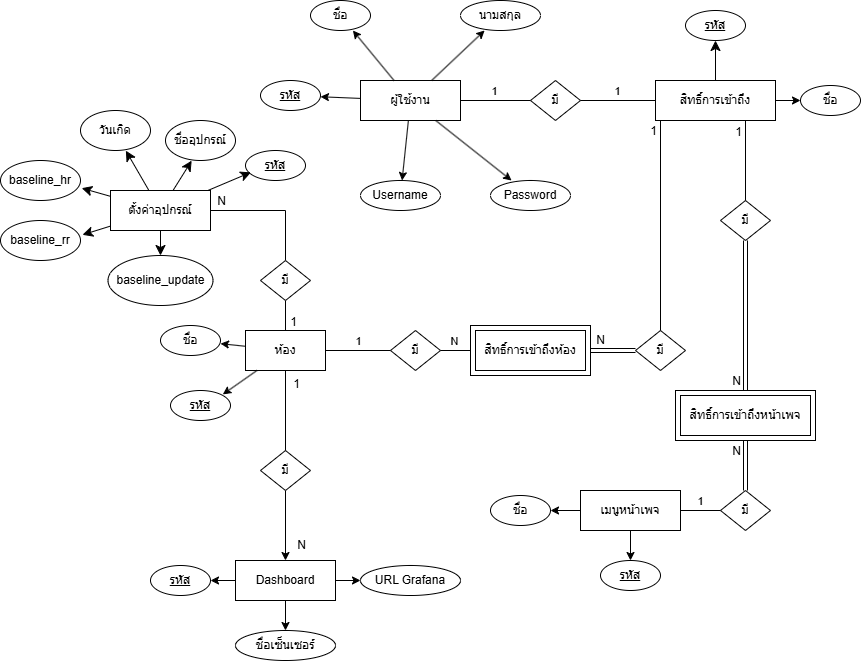

The diagram above was exported from draw.io. Its source (the exported page's mxGraphModel, read from the mxfile embedded in the PNG):
<mxGraphModel dx="2589" dy="849" grid="1" gridSize="10" guides="1" tooltips="1" connect="1" arrows="1" fold="1" page="1" pageScale="1" pageWidth="1100" pageHeight="850" background="#ffffff" math="0" shadow="0">
  <root>
    <mxCell id="0" />
    <mxCell id="1" parent="0" />
    <mxCell id="V1" parent="1" style="shape=rectangle;whiteSpace=wrap;html=1;" value="ผู้ใช้งาน" vertex="1">
      <mxGeometry height="40" width="100" x="250" y="100" as="geometry" />
    </mxCell>
    <mxCell id="19" edge="1" parent="1" source="V2" style="edgeStyle=none;curved=1;rounded=0;orthogonalLoop=1;jettySize=auto;html=1;entryX=0.5;entryY=1;entryDx=0;entryDy=0;fontSize=12;startSize=8;endSize=8;endArrow=classic;endFill=1;" target="18">
      <mxGeometry relative="1" as="geometry" />
    </mxCell>
    <mxCell id="V2" parent="1" style="shape=rectangle;whiteSpace=wrap;html=1;" value="สิทธิ์การเข้าถึง" vertex="1">
      <mxGeometry height="40" width="120" x="545" y="100" as="geometry" />
    </mxCell>
    <mxCell id="V3" parent="1" style="shape=rectangle;whiteSpace=wrap;html=1;" value="ห้อง" vertex="1">
      <mxGeometry height="40" width="80" x="135" y="350" as="geometry" />
    </mxCell>
    <mxCell id="V4" parent="1" style="shape=rectangle;whiteSpace=wrap;html=1;" value="Dashboard" vertex="1">
      <mxGeometry height="40" width="100" x="125" y="580" as="geometry" />
    </mxCell>
    <mxCell id="V5" parent="1" style="shape=rectangle;whiteSpace=wrap;html=1;" value="เมนูหน้าเพจ" vertex="1">
      <mxGeometry height="40" width="100" x="470" y="510" as="geometry" />
    </mxCell>
    <mxCell id="A1" parent="1" style="shape=ellipse;whiteSpace=wrap;html=1;" value="ชื่อ" vertex="1">
      <mxGeometry height="30" width="60" x="200" y="20" as="geometry" />
    </mxCell>
    <mxCell id="A2" parent="1" style="shape=ellipse;whiteSpace=wrap;html=1;" value="นามสกุล" vertex="1">
      <mxGeometry height="30" width="80" x="350" y="20" as="geometry" />
    </mxCell>
    <mxCell id="A3" parent="1" style="shape=ellipse;whiteSpace=wrap;html=1;fontStyle=4;" value="รหัส" vertex="1">
      <mxGeometry height="30" width="60" x="150" y="100" as="geometry" />
    </mxCell>
    <mxCell id="A4" parent="1" style="shape=ellipse;whiteSpace=wrap;html=1;" value="Username" vertex="1">
      <mxGeometry height="30" width="80" x="250" y="200" as="geometry" />
    </mxCell>
    <mxCell id="A5" parent="1" style="shape=ellipse;whiteSpace=wrap;html=1;" value="Password" vertex="1">
      <mxGeometry height="30" width="80" x="380" y="200" as="geometry" />
    </mxCell>
    <mxCell id="A6" parent="1" style="shape=ellipse;whiteSpace=wrap;html=1;" value="ชื่อ" vertex="1">
      <mxGeometry height="30" width="60" x="690" y="105" as="geometry" />
    </mxCell>
    <mxCell id="A7" parent="1" style="shape=ellipse;whiteSpace=wrap;html=1;fontStyle=4;" value="รหัส" vertex="1">
      <mxGeometry height="30" width="60" x="60" y="410" as="geometry" />
    </mxCell>
    <mxCell id="A8" parent="1" style="shape=ellipse;whiteSpace=wrap;html=1;" value="ชื่อ" vertex="1">
      <mxGeometry height="30" width="60" x="50" y="345" as="geometry" />
    </mxCell>
    <mxCell id="A9" parent="1" style="shape=ellipse;whiteSpace=wrap;html=1;fontStyle=4;" value="รหัส" vertex="1">
      <mxGeometry height="30" width="60" x="40" y="585" as="geometry" />
    </mxCell>
    <mxCell id="A10" parent="1" style="shape=ellipse;whiteSpace=wrap;html=1;" value="URL Grafana" vertex="1">
      <mxGeometry height="30" width="100" x="250" y="585" as="geometry" />
    </mxCell>
    <mxCell id="A11" parent="1" style="shape=ellipse;whiteSpace=wrap;html=1;" value="ชื่อเซ็นเซอร์" vertex="1">
      <mxGeometry height="30" width="100" x="125" y="650" as="geometry" />
    </mxCell>
    <mxCell id="A12" parent="1" style="shape=ellipse;whiteSpace=wrap;html=1;" value="ชื่อ" vertex="1">
      <mxGeometry height="30" width="60" x="380" y="515" as="geometry" />
    </mxCell>
    <mxCell id="A13" parent="1" style="shape=ellipse;whiteSpace=wrap;html=1;fontStyle=4;" value="รหัส" vertex="1">
      <mxGeometry height="30" width="60" x="490" y="580" as="geometry" />
    </mxCell>
    <mxCell id="R1" parent="1" style="shape=rhombus;whiteSpace=wrap;html=1;" value="มี" vertex="1">
      <mxGeometry height="40" width="50" x="420" y="100" as="geometry" />
    </mxCell>
    <mxCell id="R2" parent="1" style="shape=rhombus;whiteSpace=wrap;html=1;" value="มี" vertex="1">
      <mxGeometry height="40" width="50" x="280" y="350" as="geometry" />
    </mxCell>
    <mxCell id="R3" parent="1" style="shape=rhombus;whiteSpace=wrap;html=1;" value="มี" vertex="1">
      <mxGeometry height="40" width="50" x="525" y="350" as="geometry" />
    </mxCell>
    <mxCell id="5" edge="1" parent="1" source="R4" style="edgeStyle=none;curved=1;rounded=0;orthogonalLoop=1;jettySize=auto;html=1;entryX=0.5;entryY=0;entryDx=0;entryDy=0;fontSize=12;shape=link;" target="eJ3wWe7LgCHQmIDc2kn_-39">
      <mxGeometry relative="1" as="geometry" />
    </mxCell>
    <mxCell id="6" connectable="0" parent="5" style="edgeLabel;html=1;align=center;verticalAlign=middle;resizable=0;points=[];fontSize=12;" value="N" vertex="1">
      <mxGeometry relative="1" x="0.746" y="-1" as="geometry">
        <mxPoint x="-9" y="9" as="offset" />
      </mxGeometry>
    </mxCell>
    <mxCell id="R4" parent="1" style="shape=rhombus;whiteSpace=wrap;html=1;" value="มี" vertex="1">
      <mxGeometry height="40" width="50" x="610" y="220" as="geometry" />
    </mxCell>
    <mxCell id="R5" parent="1" style="shape=rhombus;whiteSpace=wrap;html=1;" value="มี" vertex="1">
      <mxGeometry height="40" width="50" x="610" y="510" as="geometry" />
    </mxCell>
    <mxCell id="9" edge="1" parent="1" source="R6" style="rounded=0;orthogonalLoop=1;jettySize=auto;html=1;entryX=0.5;entryY=0;entryDx=0;entryDy=0;fontSize=12;" target="V4">
      <mxGeometry relative="1" as="geometry" />
    </mxCell>
    <mxCell id="10" connectable="0" parent="9" style="edgeLabel;html=1;align=center;verticalAlign=middle;resizable=0;points=[];fontSize=12;" value="N" vertex="1">
      <mxGeometry relative="1" x="0.5412" y="2" as="geometry">
        <mxPoint x="13" as="offset" />
      </mxGeometry>
    </mxCell>
    <mxCell id="R6" parent="1" style="shape=rhombus;whiteSpace=wrap;html=1;" value="มี" vertex="1">
      <mxGeometry height="40" width="50" x="150" y="470" as="geometry" />
    </mxCell>
    <mxCell id="14" edge="1" parent="1" source="17" style="edgeStyle=none;curved=1;rounded=0;orthogonalLoop=1;jettySize=auto;html=1;entryX=0;entryY=0.5;entryDx=0;entryDy=0;fontSize=12;shape=link;exitX=1;exitY=0.5;exitDx=0;exitDy=0;" target="R3">
      <mxGeometry relative="1" as="geometry">
        <mxPoint x="470" y="370" as="sourcePoint" />
      </mxGeometry>
    </mxCell>
    <mxCell id="15" connectable="0" parent="14" style="edgeLabel;html=1;align=center;verticalAlign=middle;resizable=0;points=[];fontSize=12;" value="N" vertex="1">
      <mxGeometry relative="1" x="-0.0672" y="3" as="geometry">
        <mxPoint x="-12" y="-8" as="offset" />
      </mxGeometry>
    </mxCell>
    <mxCell id="7" edge="1" parent="1" source="eJ3wWe7LgCHQmIDc2kn_-39" style="edgeStyle=none;curved=1;rounded=0;orthogonalLoop=1;jettySize=auto;html=1;entryX=0.5;entryY=0;entryDx=0;entryDy=0;fontSize=12;shape=link;exitX=0.5;exitY=1;exitDx=0;exitDy=0;" target="R5">
      <mxGeometry relative="1" as="geometry" />
    </mxCell>
    <mxCell id="8" connectable="0" parent="7" style="edgeLabel;html=1;align=center;verticalAlign=middle;resizable=0;points=[];fontSize=12;" value="N" vertex="1">
      <mxGeometry relative="1" x="0.0449" y="-3" as="geometry">
        <mxPoint x="-12" y="-45" as="offset" />
      </mxGeometry>
    </mxCell>
    <mxCell id="27" connectable="0" parent="7" style="edgeLabel;html=1;align=center;verticalAlign=middle;resizable=0;points=[];fontSize=12;" value="N" vertex="1">
      <mxGeometry relative="1" x="-0.5852" y="2" as="geometry">
        <mxPoint x="-12" as="offset" />
      </mxGeometry>
    </mxCell>
    <mxCell id="E1" edge="1" parent="1" source="V1" style="edgeStyle=straightEdgeStyle;html=1;endArrow=classic;endFill=1;" target="A1" value="">
      <mxGeometry relative="1" as="geometry" />
    </mxCell>
    <mxCell id="E2" edge="1" parent="1" source="V1" style="edgeStyle=straightEdgeStyle;html=1;endArrow=classic;endFill=1;" target="A2" value="">
      <mxGeometry relative="1" as="geometry" />
    </mxCell>
    <mxCell id="E3" edge="1" parent="1" source="V1" style="edgeStyle=straightEdgeStyle;html=1;endArrow=classic;endFill=1;" target="A3" value="">
      <mxGeometry relative="1" as="geometry" />
    </mxCell>
    <mxCell id="E4" edge="1" parent="1" source="V1" style="edgeStyle=straightEdgeStyle;html=1;endArrow=classic;endFill=1;" target="A4" value="">
      <mxGeometry relative="1" as="geometry" />
    </mxCell>
    <mxCell id="E5" edge="1" parent="1" source="V1" style="edgeStyle=straightEdgeStyle;html=1;endArrow=classic;endFill=1;" target="A5" value="">
      <mxGeometry relative="1" as="geometry" />
    </mxCell>
    <mxCell id="E6" edge="1" parent="1" source="V1" style="edgeStyle=orthogonalEdgeStyle;html=1;endArrow=none;verticalAlign=bottom;labelBackgroundColor=#ffffff;" target="R1" value="1">
      <mxGeometry relative="1" as="geometry" />
    </mxCell>
    <mxCell id="E7" edge="1" parent="1" source="R1" style="edgeStyle=orthogonalEdgeStyle;html=1;endArrow=none;verticalAlign=bottom;labelBackgroundColor=#ffffff;" target="V2" value="1">
      <mxGeometry relative="1" as="geometry" />
    </mxCell>
    <mxCell id="E8" edge="1" parent="1" source="V2" style="edgeStyle=straightEdgeStyle;html=1;endArrow=classic;endFill=1;" target="A6" value="">
      <mxGeometry relative="1" as="geometry" />
    </mxCell>
    <mxCell id="E10" edge="1" parent="1" source="V2" style="edgeStyle=orthogonalEdgeStyle;html=1;endArrow=none;verticalAlign=bottom;labelBackgroundColor=#ffffff;exitX=0.75;exitY=1;exitDx=0;exitDy=0;" target="R4" value="">
      <mxGeometry relative="1" x="-0.5" y="-25" as="geometry">
        <mxPoint as="offset" />
      </mxGeometry>
    </mxCell>
    <mxCell id="4" connectable="0" parent="E10" style="edgeLabel;html=1;align=center;verticalAlign=middle;resizable=0;points=[];fontSize=12;" value="1" vertex="1">
      <mxGeometry relative="1" x="-0.7786" y="-1" as="geometry">
        <mxPoint x="-7" y="3" as="offset" />
      </mxGeometry>
    </mxCell>
    <mxCell id="E11" edge="1" parent="1" source="V3" style="edgeStyle=straightEdgeStyle;html=1;endArrow=classic;entryX=0.872;entryY=0.13;entryDx=0;entryDy=0;entryPerimeter=0;endFill=1;" target="A7" value="">
      <mxGeometry relative="1" as="geometry" />
    </mxCell>
    <mxCell id="E12" edge="1" parent="1" source="V3" style="edgeStyle=straightEdgeStyle;html=1;endArrow=classic;endFill=1;" target="A8" value="">
      <mxGeometry relative="1" as="geometry" />
    </mxCell>
    <mxCell id="E13" edge="1" parent="1" source="V3" style="edgeStyle=orthogonalEdgeStyle;html=1;endArrow=none;verticalAlign=bottom;labelBackgroundColor=#ffffff;" target="R2" value="1">
      <mxGeometry relative="1" as="geometry" />
    </mxCell>
    <mxCell id="E14" edge="1" parent="1" source="R2" style="edgeStyle=orthogonalEdgeStyle;html=1;endArrow=none;verticalAlign=bottom;labelBackgroundColor=#ffffff;entryX=0;entryY=0.5;entryDx=0;entryDy=0;" target="17" value="N">
      <mxGeometry relative="1" as="geometry">
        <mxPoint x="350" y="370" as="targetPoint" />
      </mxGeometry>
    </mxCell>
    <mxCell id="E17" edge="1" parent="1" source="V5" style="edgeStyle=orthogonalEdgeStyle;html=1;endArrow=none;verticalAlign=bottom;labelBackgroundColor=#ffffff;" target="R5" value="1">
      <mxGeometry relative="1" as="geometry" />
    </mxCell>
    <mxCell id="E19" edge="1" parent="1" source="V3" style="edgeStyle=orthogonalEdgeStyle;html=1;endArrow=none;verticalAlign=bottom;labelBackgroundColor=#ffffff;" target="R6" value="">
      <mxGeometry relative="1" x="-0.1429" y="15" as="geometry">
        <mxPoint as="offset" />
      </mxGeometry>
    </mxCell>
    <mxCell id="11" connectable="0" parent="E19" style="edgeLabel;html=1;align=center;verticalAlign=middle;resizable=0;points=[];fontSize=12;" value="1" vertex="1">
      <mxGeometry relative="1" x="-0.6381" as="geometry">
        <mxPoint x="10" y="-1" as="offset" />
      </mxGeometry>
    </mxCell>
    <mxCell id="E21" edge="1" parent="1" source="V4" style="edgeStyle=straightEdgeStyle;html=1;endArrow=classic;endFill=1;" target="A9" value="">
      <mxGeometry relative="1" as="geometry" />
    </mxCell>
    <mxCell id="E22" edge="1" parent="1" source="V4" style="edgeStyle=straightEdgeStyle;html=1;endArrow=classic;endFill=1;" target="A10" value="">
      <mxGeometry relative="1" as="geometry" />
    </mxCell>
    <mxCell id="E23" edge="1" parent="1" source="V4" style="edgeStyle=straightEdgeStyle;html=1;endArrow=classic;endFill=1;" target="A11" value="">
      <mxGeometry relative="1" as="geometry" />
    </mxCell>
    <mxCell id="E24" edge="1" parent="1" source="V5" style="edgeStyle=straightEdgeStyle;html=1;endArrow=classic;endFill=1;" target="A12" value="">
      <mxGeometry relative="1" as="geometry" />
    </mxCell>
    <mxCell id="E25" edge="1" parent="1" source="V5" style="edgeStyle=straightEdgeStyle;html=1;endArrow=classic;endFill=1;" target="A13" value="">
      <mxGeometry relative="1" as="geometry" />
    </mxCell>
    <mxCell id="2" edge="1" parent="1" source="R3" style="edgeStyle=orthogonalEdgeStyle;rounded=0;orthogonalLoop=1;jettySize=auto;html=1;fontSize=12;startSize=8;endSize=8;endArrow=none;endFill=0;">
      <mxGeometry relative="1" as="geometry">
        <mxPoint x="550" y="140" as="targetPoint" />
      </mxGeometry>
    </mxCell>
    <mxCell id="3" connectable="0" parent="2" style="edgeLabel;html=1;align=center;verticalAlign=middle;resizable=0;points=[];fontSize=12;" value="1" vertex="1">
      <mxGeometry relative="1" x="0.9057" y="1" as="geometry">
        <mxPoint x="-7" as="offset" />
      </mxGeometry>
    </mxCell>
    <mxCell id="17" parent="1" style="shape=ext;margin=3;double=1;whiteSpace=wrap;html=1;align=center;" value="สิทธิ์การเข้าถึงห้อง" vertex="1">
      <mxGeometry height="50" width="120" x="360" y="345" as="geometry" />
    </mxCell>
    <mxCell id="18" parent="1" style="shape=ellipse;whiteSpace=wrap;html=1;fontStyle=4;" value="รหัส" vertex="1">
      <mxGeometry height="30" width="60" x="575" y="30" as="geometry" />
    </mxCell>
    <mxCell id="22" edge="1" parent="1" source="20" style="edgeStyle=orthogonalEdgeStyle;rounded=0;orthogonalLoop=1;jettySize=auto;html=1;entryX=1;entryY=0.5;entryDx=0;entryDy=0;fontSize=12;startSize=8;endSize=8;endArrow=none;endFill=0;exitX=0.5;exitY=0;exitDx=0;exitDy=0;" target="21">
      <mxGeometry relative="1" as="geometry" />
    </mxCell>
    <mxCell id="24" connectable="0" parent="22" style="edgeLabel;html=1;align=center;verticalAlign=middle;resizable=0;points=[];fontSize=12;" value="N" vertex="1">
      <mxGeometry relative="1" x="0.3264" y="-1" as="geometry">
        <mxPoint x="-32" y="-9" as="offset" />
      </mxGeometry>
    </mxCell>
    <mxCell id="23" edge="1" parent="1" source="20" style="edgeStyle=none;curved=1;rounded=0;orthogonalLoop=1;jettySize=auto;html=1;entryX=0.5;entryY=0;entryDx=0;entryDy=0;fontSize=12;startSize=8;endSize=8;endArrow=none;endFill=0;" target="V3">
      <mxGeometry relative="1" as="geometry" />
    </mxCell>
    <mxCell id="25" connectable="0" parent="23" style="edgeLabel;html=1;align=center;verticalAlign=middle;resizable=0;points=[];fontSize=12;" value="1" vertex="1">
      <mxGeometry relative="1" x="0.2023" as="geometry">
        <mxPoint x="7" y="3" as="offset" />
      </mxGeometry>
    </mxCell>
    <mxCell id="20" parent="1" style="shape=rhombus;whiteSpace=wrap;html=1;" value="มี" vertex="1">
      <mxGeometry height="40" width="50" x="150" y="280" as="geometry" />
    </mxCell>
    <mxCell id="34" edge="1" parent="1" source="21" style="edgeStyle=none;curved=1;rounded=0;orthogonalLoop=1;jettySize=auto;html=1;entryX=0.5;entryY=0;entryDx=0;entryDy=0;fontSize=12;startSize=8;endSize=8;" target="33">
      <mxGeometry relative="1" as="geometry" />
    </mxCell>
    <mxCell id="21" parent="1" style="shape=rectangle;whiteSpace=wrap;html=1;" value="ตั้งค่าอุปกรณ์" vertex="1">
      <mxGeometry height="40" width="100" y="210" as="geometry" />
    </mxCell>
    <mxCell id="28" parent="1" style="shape=ellipse;whiteSpace=wrap;html=1;fontStyle=4;" value="รหัส" vertex="1">
      <mxGeometry height="30" width="60" x="135" y="170" as="geometry" />
    </mxCell>
    <mxCell id="29" parent="1" style="shape=ellipse;whiteSpace=wrap;html=1;" value="ชื่ออุปกรณ์" vertex="1">
      <mxGeometry height="40" width="70" x="55" y="140" as="geometry" />
    </mxCell>
    <mxCell id="30" parent="1" style="shape=ellipse;whiteSpace=wrap;html=1;" value="วันเกิด" vertex="1">
      <mxGeometry height="40" width="70" x="-30" y="130" as="geometry" />
    </mxCell>
    <mxCell id="31" parent="1" style="shape=ellipse;whiteSpace=wrap;html=1;" value="baseline_hr" vertex="1">
      <mxGeometry height="40" width="80" x="-110" y="180" as="geometry" />
    </mxCell>
    <mxCell id="32" parent="1" style="shape=ellipse;whiteSpace=wrap;html=1;" value="baseline_rr" vertex="1">
      <mxGeometry height="40" width="80" x="-110" y="240" as="geometry" />
    </mxCell>
    <mxCell id="33" parent="1" style="shape=ellipse;whiteSpace=wrap;html=1;" value="baseline_update" vertex="1">
      <mxGeometry height="50" width="105" x="-2.5" y="275" as="geometry" />
    </mxCell>
    <mxCell id="35" edge="1" parent="1" source="21" style="edgeStyle=none;curved=1;rounded=0;orthogonalLoop=1;jettySize=auto;html=1;entryX=1.025;entryY=0.358;entryDx=0;entryDy=0;entryPerimeter=0;fontSize=12;startSize=8;endSize=8;" target="32">
      <mxGeometry relative="1" as="geometry" />
    </mxCell>
    <mxCell id="36" edge="1" parent="1" source="21" style="edgeStyle=none;curved=1;rounded=0;orthogonalLoop=1;jettySize=auto;html=1;entryX=1.015;entryY=0.692;entryDx=0;entryDy=0;entryPerimeter=0;fontSize=12;startSize=8;endSize=8;" target="31">
      <mxGeometry relative="1" as="geometry" />
    </mxCell>
    <mxCell id="37" edge="1" parent="1" source="21" style="edgeStyle=none;curved=1;rounded=0;orthogonalLoop=1;jettySize=auto;html=1;entryX=0.648;entryY=1.004;entryDx=0;entryDy=0;entryPerimeter=0;fontSize=12;startSize=8;endSize=8;" target="30">
      <mxGeometry relative="1" as="geometry" />
    </mxCell>
    <mxCell id="38" edge="1" parent="1" source="21" style="edgeStyle=none;curved=1;rounded=0;orthogonalLoop=1;jettySize=auto;html=1;entryX=0.374;entryY=1.004;entryDx=0;entryDy=0;entryPerimeter=0;fontSize=12;startSize=8;endSize=8;" target="29">
      <mxGeometry relative="1" as="geometry" />
    </mxCell>
    <mxCell id="39" edge="1" parent="1" source="21" style="edgeStyle=none;curved=1;rounded=0;orthogonalLoop=1;jettySize=auto;html=1;entryX=0.089;entryY=0.728;entryDx=0;entryDy=0;entryPerimeter=0;fontSize=12;startSize=8;endSize=8;" target="28">
      <mxGeometry relative="1" as="geometry" />
    </mxCell>
    <mxCell id="eJ3wWe7LgCHQmIDc2kn_-39" parent="1" style="shape=ext;margin=3;double=1;whiteSpace=wrap;html=1;align=center;" value="สิทธิ์การเข้าถึงหน้าเพจ" vertex="1">
      <mxGeometry height="50" width="140" x="565" y="410" as="geometry" />
    </mxCell>
  </root>
</mxGraphModel>